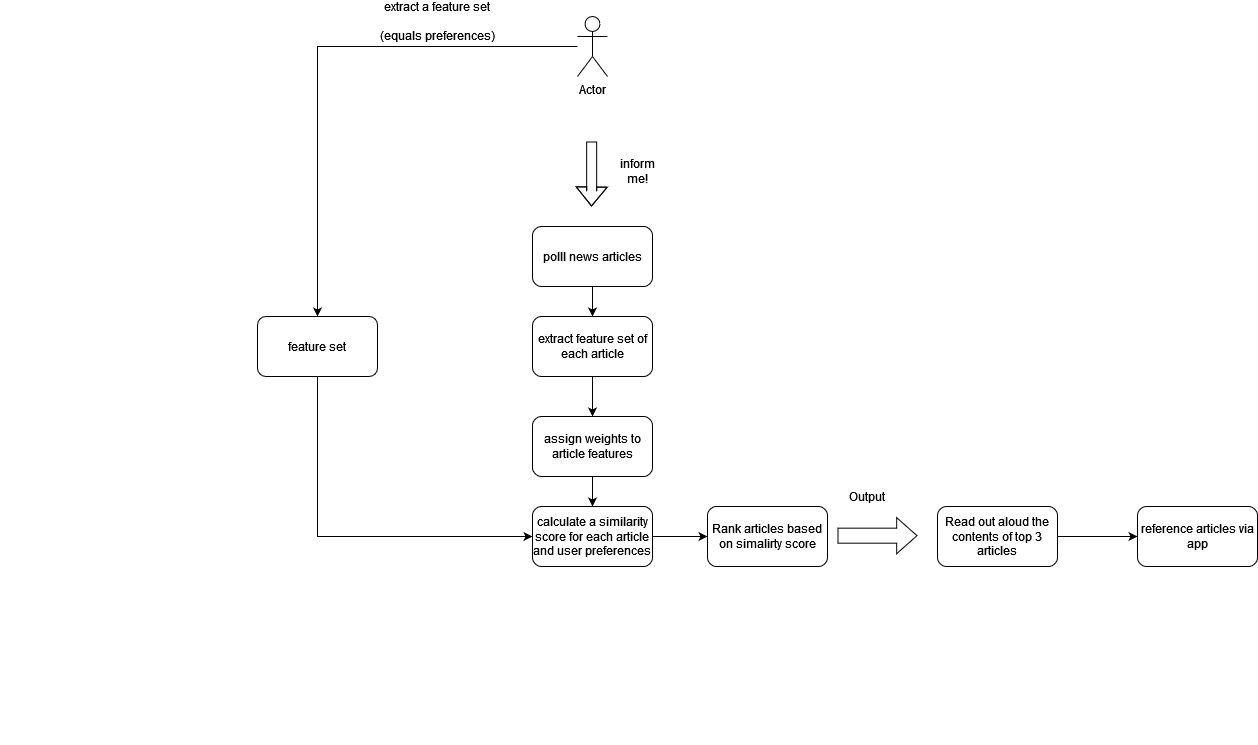

The diagram above was exported from draw.io. Its source (the exported page's mxGraphModel, read from the mxfile embedded in the PNG):
<mxGraphModel dx="2333" dy="2365" grid="1" gridSize="10" guides="1" tooltips="1" connect="1" arrows="1" fold="1" page="1" pageScale="1" pageWidth="827" pageHeight="1169" math="0" shadow="0">
  <root>
    <mxCell id="WIyWlLk6GJQsqaUBKTNV-0" />
    <mxCell id="WIyWlLk6GJQsqaUBKTNV-1" parent="WIyWlLk6GJQsqaUBKTNV-0" />
    <mxCell id="qhGYVkXGJ0BuPQmMucVx-22" style="edgeStyle=orthogonalEdgeStyle;rounded=0;orthogonalLoop=1;jettySize=auto;html=1;entryX=0.5;entryY=0;entryDx=0;entryDy=0;" edge="1" parent="WIyWlLk6GJQsqaUBKTNV-1" source="qhGYVkXGJ0BuPQmMucVx-0" target="qhGYVkXGJ0BuPQmMucVx-8">
      <mxGeometry relative="1" as="geometry" />
    </mxCell>
    <mxCell id="qhGYVkXGJ0BuPQmMucVx-0" value="Actor" style="shape=umlActor;verticalLabelPosition=bottom;verticalAlign=top;html=1;outlineConnect=0;" vertex="1" parent="WIyWlLk6GJQsqaUBKTNV-1">
      <mxGeometry x="710" y="-310" width="30" height="60" as="geometry" />
    </mxCell>
    <mxCell id="qhGYVkXGJ0BuPQmMucVx-1" value="" style="endArrow=classic;html=1;rounded=0;startArrow=none;" edge="1" parent="WIyWlLk6GJQsqaUBKTNV-1">
      <mxGeometry width="50" height="50" relative="1" as="geometry">
        <mxPoint x="140" y="410" as="sourcePoint" />
        <mxPoint x="140" y="410" as="targetPoint" />
      </mxGeometry>
    </mxCell>
    <mxCell id="qhGYVkXGJ0BuPQmMucVx-3" value="" style="endArrow=none;html=1;rounded=0;" edge="1" parent="WIyWlLk6GJQsqaUBKTNV-1">
      <mxGeometry width="50" height="50" relative="1" as="geometry">
        <mxPoint x="760" y="-270" as="sourcePoint" />
        <mxPoint x="760" y="-270" as="targetPoint" />
      </mxGeometry>
    </mxCell>
    <mxCell id="qhGYVkXGJ0BuPQmMucVx-5" value="" style="shape=flexArrow;endArrow=classic;html=1;rounded=0;" edge="1" parent="WIyWlLk6GJQsqaUBKTNV-1">
      <mxGeometry width="50" height="50" relative="1" as="geometry">
        <mxPoint x="724.17" y="-185" as="sourcePoint" />
        <mxPoint x="724" y="-120" as="targetPoint" />
        <Array as="points">
          <mxPoint x="724.17" y="-135" />
        </Array>
      </mxGeometry>
    </mxCell>
    <mxCell id="qhGYVkXGJ0BuPQmMucVx-6" value="inform me!" style="text;html=1;strokeColor=none;fillColor=none;align=center;verticalAlign=middle;whiteSpace=wrap;rounded=0;" vertex="1" parent="WIyWlLk6GJQsqaUBKTNV-1">
      <mxGeometry x="740" y="-170" width="60" height="30" as="geometry" />
    </mxCell>
    <mxCell id="qhGYVkXGJ0BuPQmMucVx-24" style="edgeStyle=orthogonalEdgeStyle;rounded=0;orthogonalLoop=1;jettySize=auto;html=1;exitX=0.5;exitY=1;exitDx=0;exitDy=0;entryX=0;entryY=0.5;entryDx=0;entryDy=0;" edge="1" parent="WIyWlLk6GJQsqaUBKTNV-1" source="qhGYVkXGJ0BuPQmMucVx-8" target="qhGYVkXGJ0BuPQmMucVx-18">
      <mxGeometry relative="1" as="geometry" />
    </mxCell>
    <mxCell id="qhGYVkXGJ0BuPQmMucVx-8" value="feature set &lt;br&gt;" style="rounded=1;whiteSpace=wrap;html=1;arcSize=14;" vertex="1" parent="WIyWlLk6GJQsqaUBKTNV-1">
      <mxGeometry x="390" y="-10" width="120" height="60" as="geometry" />
    </mxCell>
    <mxCell id="qhGYVkXGJ0BuPQmMucVx-9" value="" style="shape=flexArrow;endArrow=classic;html=1;rounded=0;width=15;endSize=6.433333333333334;" edge="1" parent="WIyWlLk6GJQsqaUBKTNV-1">
      <mxGeometry width="50" height="50" relative="1" as="geometry">
        <mxPoint x="970" y="209.16999999999996" as="sourcePoint" />
        <mxPoint x="1050" y="209.16999999999996" as="targetPoint" />
      </mxGeometry>
    </mxCell>
    <mxCell id="qhGYVkXGJ0BuPQmMucVx-11" value="&lt;div&gt;Output&lt;/div&gt;" style="text;html=1;strokeColor=none;fillColor=none;align=center;verticalAlign=middle;whiteSpace=wrap;rounded=0;" vertex="1" parent="WIyWlLk6GJQsqaUBKTNV-1">
      <mxGeometry x="970" y="155" width="60" height="30" as="geometry" />
    </mxCell>
    <mxCell id="qhGYVkXGJ0BuPQmMucVx-15" value="" style="edgeStyle=orthogonalEdgeStyle;rounded=0;orthogonalLoop=1;jettySize=auto;html=1;" edge="1" parent="WIyWlLk6GJQsqaUBKTNV-1" source="qhGYVkXGJ0BuPQmMucVx-13" target="qhGYVkXGJ0BuPQmMucVx-14">
      <mxGeometry relative="1" as="geometry" />
    </mxCell>
    <mxCell id="qhGYVkXGJ0BuPQmMucVx-13" value="polll news articles " style="rounded=1;whiteSpace=wrap;html=1;" vertex="1" parent="WIyWlLk6GJQsqaUBKTNV-1">
      <mxGeometry x="665" y="-100" width="120" height="60" as="geometry" />
    </mxCell>
    <mxCell id="qhGYVkXGJ0BuPQmMucVx-17" value="" style="edgeStyle=orthogonalEdgeStyle;rounded=0;orthogonalLoop=1;jettySize=auto;html=1;" edge="1" parent="WIyWlLk6GJQsqaUBKTNV-1" source="qhGYVkXGJ0BuPQmMucVx-14" target="qhGYVkXGJ0BuPQmMucVx-16">
      <mxGeometry relative="1" as="geometry" />
    </mxCell>
    <mxCell id="qhGYVkXGJ0BuPQmMucVx-14" value="extract feature set of each article" style="whiteSpace=wrap;html=1;rounded=1;" vertex="1" parent="WIyWlLk6GJQsqaUBKTNV-1">
      <mxGeometry x="665" y="-10" width="120" height="60" as="geometry" />
    </mxCell>
    <mxCell id="qhGYVkXGJ0BuPQmMucVx-19" value="" style="edgeStyle=orthogonalEdgeStyle;rounded=0;orthogonalLoop=1;jettySize=auto;html=1;" edge="1" parent="WIyWlLk6GJQsqaUBKTNV-1" source="qhGYVkXGJ0BuPQmMucVx-16" target="qhGYVkXGJ0BuPQmMucVx-18">
      <mxGeometry relative="1" as="geometry" />
    </mxCell>
    <mxCell id="qhGYVkXGJ0BuPQmMucVx-16" value="assign weights to article features" style="whiteSpace=wrap;html=1;rounded=1;" vertex="1" parent="WIyWlLk6GJQsqaUBKTNV-1">
      <mxGeometry x="665" y="90" width="120" height="60" as="geometry" />
    </mxCell>
    <mxCell id="qhGYVkXGJ0BuPQmMucVx-21" value="" style="edgeStyle=orthogonalEdgeStyle;rounded=0;orthogonalLoop=1;jettySize=auto;html=1;" edge="1" parent="WIyWlLk6GJQsqaUBKTNV-1" source="qhGYVkXGJ0BuPQmMucVx-18" target="qhGYVkXGJ0BuPQmMucVx-20">
      <mxGeometry relative="1" as="geometry" />
    </mxCell>
    <mxCell id="qhGYVkXGJ0BuPQmMucVx-18" value="calculate a similarity score for each article and user preferences" style="whiteSpace=wrap;html=1;rounded=1;" vertex="1" parent="WIyWlLk6GJQsqaUBKTNV-1">
      <mxGeometry x="665" y="180" width="120" height="60" as="geometry" />
    </mxCell>
    <mxCell id="qhGYVkXGJ0BuPQmMucVx-20" value="Rank articles based on simalirty score" style="whiteSpace=wrap;html=1;rounded=1;" vertex="1" parent="WIyWlLk6GJQsqaUBKTNV-1">
      <mxGeometry x="840" y="180" width="120" height="60" as="geometry" />
    </mxCell>
    <mxCell id="qhGYVkXGJ0BuPQmMucVx-23" value="extract a feature set &lt;br&gt;&lt;br&gt;(equals preferences) " style="text;html=1;strokeColor=none;fillColor=none;align=center;verticalAlign=middle;whiteSpace=wrap;rounded=0;" vertex="1" parent="WIyWlLk6GJQsqaUBKTNV-1">
      <mxGeometry x="440" y="-320" width="260" height="30" as="geometry" />
    </mxCell>
    <mxCell id="qhGYVkXGJ0BuPQmMucVx-28" value="" style="edgeStyle=orthogonalEdgeStyle;rounded=0;orthogonalLoop=1;jettySize=auto;html=1;" edge="1" parent="WIyWlLk6GJQsqaUBKTNV-1" source="qhGYVkXGJ0BuPQmMucVx-25" target="qhGYVkXGJ0BuPQmMucVx-27">
      <mxGeometry relative="1" as="geometry" />
    </mxCell>
    <mxCell id="qhGYVkXGJ0BuPQmMucVx-25" value="Read out aloud the contents of top 3 articles" style="rounded=1;whiteSpace=wrap;html=1;" vertex="1" parent="WIyWlLk6GJQsqaUBKTNV-1">
      <mxGeometry x="1070" y="180" width="120" height="60" as="geometry" />
    </mxCell>
    <mxCell id="qhGYVkXGJ0BuPQmMucVx-27" value="reference articles via app" style="whiteSpace=wrap;html=1;rounded=1;" vertex="1" parent="WIyWlLk6GJQsqaUBKTNV-1">
      <mxGeometry x="1270" y="180" width="120" height="60" as="geometry" />
    </mxCell>
  </root>
</mxGraphModel>